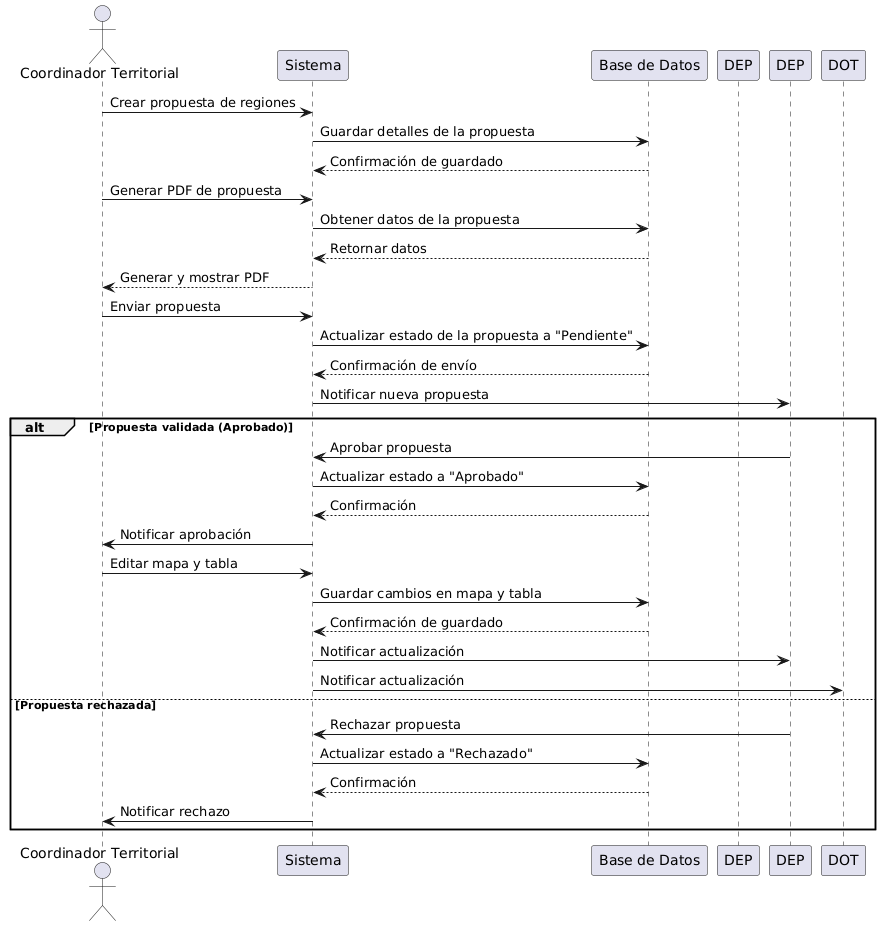

The diagram above was rendered by PlantUML. Its source (embedded in the PNG):
@startuml
actor CT as "Coordinador Territorial"
participant "Sistema" as Sistema
participant "Base de Datos" as BD
participant "DEP" as DepartamentoDeEducacionPublica

CT -> Sistema: Crear propuesta de regiones
Sistema -> BD: Guardar detalles de la propuesta
BD --> Sistema: Confirmación de guardado

CT -> Sistema: Generar PDF de propuesta
Sistema -> BD: Obtener datos de la propuesta
BD --> Sistema: Retornar datos
Sistema --> CT: Generar y mostrar PDF

CT -> Sistema: Enviar propuesta
Sistema -> BD: Actualizar estado de la propuesta a "Pendiente"
BD --> Sistema: Confirmación de envío
Sistema -> DEP: Notificar nueva propuesta

alt Propuesta validada (Aprobado)
    DEP -> Sistema: Aprobar propuesta
    Sistema -> BD: Actualizar estado a "Aprobado"
    BD --> Sistema: Confirmación
    Sistema -> CT: Notificar aprobación
    CT -> Sistema: Editar mapa y tabla
    Sistema -> BD: Guardar cambios en mapa y tabla
    BD --> Sistema: Confirmación de guardado
    Sistema -> DEP: Notificar actualización
    Sistema -> DOT: Notificar actualización
else Propuesta rechazada
    DEP -> Sistema: Rechazar propuesta
    Sistema -> BD: Actualizar estado a "Rechazado"
    BD --> Sistema: Confirmación
    Sistema -> CT: Notificar rechazo
end
@enduml